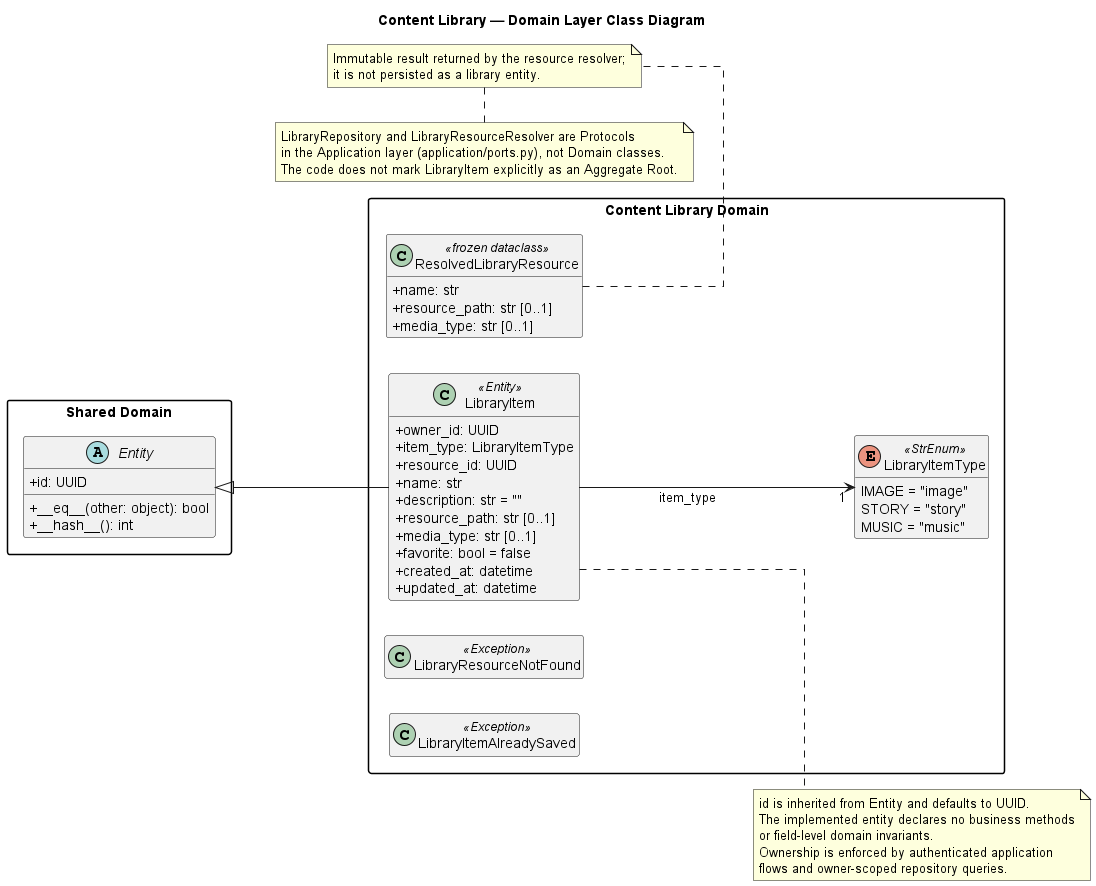

The diagram above was rendered by PlantUML. Its source (embedded in the PNG):
@startuml ContentLibraryDomainClass
hide empty members
skinparam shadowing false
skinparam classAttributeIconSize 0
skinparam packageStyle rectangle
skinparam linetype ortho
left to right direction

title Content Library — Domain Layer Class Diagram

package "Shared Domain" {
  abstract class Entity {
    +id: UUID
    +__eq__(other: object): bool
    +__hash__(): int
  }
}

package "Content Library Domain" {
  class LibraryItem <<Entity>> {
    +owner_id: UUID
    +item_type: LibraryItemType
    +resource_id: UUID
    +name: str
    +description: str = ""
    +resource_path: str [0..1]
    +media_type: str [0..1]
    +favorite: bool = false
    +created_at: datetime
    +updated_at: datetime
  }

  enum LibraryItemType <<StrEnum>> {
    IMAGE = "image"
    STORY = "story"
    MUSIC = "music"
  }

  class ResolvedLibraryResource <<frozen dataclass>> {
    +name: str
    +resource_path: str [0..1]
    +media_type: str [0..1]
  }

  class LibraryResourceNotFound <<Exception>>
  class LibraryItemAlreadySaved <<Exception>>
}

Entity <|-- LibraryItem
LibraryItem --> "1" LibraryItemType : item_type

note right of LibraryItem
id is inherited from Entity and defaults to UUID.
The implemented entity declares no business methods
or field-level domain invariants.
Ownership is enforced by authenticated application
flows and owner-scoped repository queries.
end note

note bottom of ResolvedLibraryResource
Immutable result returned by the resource resolver;
it is not persisted as a library entity.
end note

note bottom
LibraryRepository and LibraryResourceResolver are Protocols
in the Application layer (application/ports.py), not Domain classes.
The code does not mark LibraryItem explicitly as an Aggregate Root.
end note
@enduml